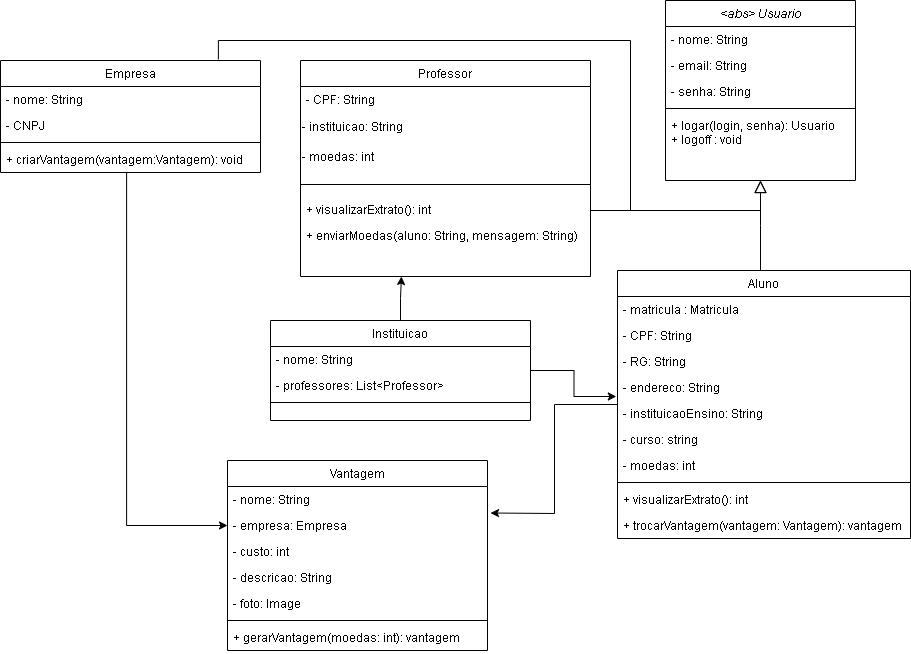

The diagram above was exported from draw.io. Its source (the exported page's mxGraphModel, read from the mxfile embedded in the PNG):
<mxGraphModel dx="2258" dy="766" grid="1" gridSize="10" guides="1" tooltips="1" connect="1" arrows="0" fold="1" page="1" pageScale="1" pageWidth="827" pageHeight="1169" math="0" shadow="0">
  <root>
    <mxCell id="WIyWlLk6GJQsqaUBKTNV-0" />
    <mxCell id="WIyWlLk6GJQsqaUBKTNV-1" parent="WIyWlLk6GJQsqaUBKTNV-0" />
    <mxCell id="zkfFHV4jXpPFQw0GAbJ--0" value="&lt;abs&gt; Usuario" style="swimlane;fontStyle=2;align=center;verticalAlign=top;childLayout=stackLayout;horizontal=1;startSize=26;horizontalStack=0;resizeParent=1;resizeLast=0;collapsible=1;marginBottom=0;rounded=0;shadow=0;strokeWidth=1;" parent="WIyWlLk6GJQsqaUBKTNV-1" vertex="1">
      <mxGeometry x="-105" y="60" width="190" height="180" as="geometry">
        <mxRectangle x="230" y="140" width="160" height="26" as="alternateBounds" />
      </mxGeometry>
    </mxCell>
    <mxCell id="zkfFHV4jXpPFQw0GAbJ--1" value="- nome: String" style="text;align=left;verticalAlign=top;spacingLeft=4;spacingRight=4;overflow=hidden;rotatable=0;points=[[0,0.5],[1,0.5]];portConstraint=eastwest;" parent="zkfFHV4jXpPFQw0GAbJ--0" vertex="1">
      <mxGeometry y="26" width="190" height="26" as="geometry" />
    </mxCell>
    <mxCell id="zkfFHV4jXpPFQw0GAbJ--3" value="- email: String" style="text;align=left;verticalAlign=top;spacingLeft=4;spacingRight=4;overflow=hidden;rotatable=0;points=[[0,0.5],[1,0.5]];portConstraint=eastwest;rounded=0;shadow=0;html=0;" parent="zkfFHV4jXpPFQw0GAbJ--0" vertex="1">
      <mxGeometry y="52" width="190" height="26" as="geometry" />
    </mxCell>
    <mxCell id="1YPbBwVIROEG3jxwhO4L-43" value="- senha: String" style="text;align=left;verticalAlign=top;spacingLeft=4;spacingRight=4;overflow=hidden;rotatable=0;points=[[0,0.5],[1,0.5]];portConstraint=eastwest;rounded=0;shadow=0;html=0;" parent="zkfFHV4jXpPFQw0GAbJ--0" vertex="1">
      <mxGeometry y="78" width="190" height="26" as="geometry" />
    </mxCell>
    <mxCell id="zkfFHV4jXpPFQw0GAbJ--4" value="" style="line;html=1;strokeWidth=1;align=left;verticalAlign=middle;spacingTop=-1;spacingLeft=3;spacingRight=3;rotatable=0;labelPosition=right;points=[];portConstraint=eastwest;" parent="zkfFHV4jXpPFQw0GAbJ--0" vertex="1">
      <mxGeometry y="104" width="190" height="8" as="geometry" />
    </mxCell>
    <mxCell id="CV2Gr7qLRmcbS-moZcll-4" value="+ logar(login, senha): Usuario&lt;br style=&quot;border-color: var(--border-color); padding: 0px; margin: 0px;&quot;&gt;&lt;span style=&quot;&quot;&gt;+ logoff : void&lt;/span&gt;" style="text;strokeColor=none;fillColor=none;align=left;verticalAlign=top;spacingLeft=4;spacingRight=4;overflow=hidden;rotatable=0;points=[[0,0.5],[1,0.5]];portConstraint=eastwest;whiteSpace=wrap;html=1;" parent="zkfFHV4jXpPFQw0GAbJ--0" vertex="1">
      <mxGeometry y="112" width="190" height="42" as="geometry" />
    </mxCell>
    <mxCell id="wUAlsP9S6qdaBW3i_975-30" style="edgeStyle=orthogonalEdgeStyle;rounded=0;orthogonalLoop=1;jettySize=auto;html=1;entryX=1;entryY=0.5;entryDx=0;entryDy=0;" edge="1" parent="WIyWlLk6GJQsqaUBKTNV-1" source="zkfFHV4jXpPFQw0GAbJ--6">
      <mxGeometry relative="1" as="geometry">
        <mxPoint x="-280" y="572.5" as="targetPoint" />
      </mxGeometry>
    </mxCell>
    <mxCell id="zkfFHV4jXpPFQw0GAbJ--6" value="Aluno" style="swimlane;fontStyle=0;align=center;verticalAlign=top;childLayout=stackLayout;horizontal=1;startSize=26;horizontalStack=0;resizeParent=1;resizeLast=0;collapsible=1;marginBottom=0;rounded=0;shadow=0;strokeWidth=1;" parent="WIyWlLk6GJQsqaUBKTNV-1" vertex="1">
      <mxGeometry x="-153" y="330" width="293" height="268" as="geometry">
        <mxRectangle x="130" y="380" width="160" height="26" as="alternateBounds" />
      </mxGeometry>
    </mxCell>
    <mxCell id="HK7gJNtpRA1-yufKqeJp-4" value="- matricula : Matricula" style="text;align=left;verticalAlign=top;spacingLeft=4;spacingRight=4;overflow=hidden;rotatable=0;points=[[0,0.5],[1,0.5]];portConstraint=eastwest;rounded=0;shadow=0;html=0;" parent="zkfFHV4jXpPFQw0GAbJ--6" vertex="1">
      <mxGeometry y="26" width="293" height="26" as="geometry" />
    </mxCell>
    <mxCell id="wUAlsP9S6qdaBW3i_975-38" value="- CPF: String" style="text;align=left;verticalAlign=top;spacingLeft=4;spacingRight=4;overflow=hidden;rotatable=0;points=[[0,0.5],[1,0.5]];portConstraint=eastwest;rounded=0;shadow=0;html=0;" vertex="1" parent="zkfFHV4jXpPFQw0GAbJ--6">
      <mxGeometry y="52" width="293" height="26" as="geometry" />
    </mxCell>
    <mxCell id="wUAlsP9S6qdaBW3i_975-0" value="- RG: String" style="text;align=left;verticalAlign=top;spacingLeft=4;spacingRight=4;overflow=hidden;rotatable=0;points=[[0,0.5],[1,0.5]];portConstraint=eastwest;rounded=0;shadow=0;html=0;" vertex="1" parent="zkfFHV4jXpPFQw0GAbJ--6">
      <mxGeometry y="78" width="293" height="26" as="geometry" />
    </mxCell>
    <mxCell id="wUAlsP9S6qdaBW3i_975-1" value="- endereco: String" style="text;align=left;verticalAlign=top;spacingLeft=4;spacingRight=4;overflow=hidden;rotatable=0;points=[[0,0.5],[1,0.5]];portConstraint=eastwest;rounded=0;shadow=0;html=0;" vertex="1" parent="zkfFHV4jXpPFQw0GAbJ--6">
      <mxGeometry y="104" width="293" height="26" as="geometry" />
    </mxCell>
    <mxCell id="wUAlsP9S6qdaBW3i_975-2" value="- instituicaoEnsino: String" style="text;align=left;verticalAlign=top;spacingLeft=4;spacingRight=4;overflow=hidden;rotatable=0;points=[[0,0.5],[1,0.5]];portConstraint=eastwest;rounded=0;shadow=0;html=0;" vertex="1" parent="zkfFHV4jXpPFQw0GAbJ--6">
      <mxGeometry y="130" width="293" height="26" as="geometry" />
    </mxCell>
    <mxCell id="wUAlsP9S6qdaBW3i_975-3" value="- curso: string" style="text;align=left;verticalAlign=top;spacingLeft=4;spacingRight=4;overflow=hidden;rotatable=0;points=[[0,0.5],[1,0.5]];portConstraint=eastwest;rounded=0;shadow=0;html=0;" vertex="1" parent="zkfFHV4jXpPFQw0GAbJ--6">
      <mxGeometry y="156" width="293" height="26" as="geometry" />
    </mxCell>
    <mxCell id="wUAlsP9S6qdaBW3i_975-18" value="- moedas: int" style="text;align=left;verticalAlign=top;spacingLeft=4;spacingRight=4;overflow=hidden;rotatable=0;points=[[0,0.5],[1,0.5]];portConstraint=eastwest;rounded=0;shadow=0;html=0;" vertex="1" parent="zkfFHV4jXpPFQw0GAbJ--6">
      <mxGeometry y="182" width="293" height="26" as="geometry" />
    </mxCell>
    <mxCell id="zkfFHV4jXpPFQw0GAbJ--9" value="" style="line;html=1;strokeWidth=1;align=left;verticalAlign=middle;spacingTop=-1;spacingLeft=3;spacingRight=3;rotatable=0;labelPosition=right;points=[];portConstraint=eastwest;" parent="zkfFHV4jXpPFQw0GAbJ--6" vertex="1">
      <mxGeometry y="208" width="293" height="8" as="geometry" />
    </mxCell>
    <mxCell id="HK7gJNtpRA1-yufKqeJp-2" value="+ visualizarExtrato(): int" style="text;align=left;verticalAlign=top;spacingLeft=4;spacingRight=4;overflow=hidden;rotatable=0;points=[[0,0.5],[1,0.5]];portConstraint=eastwest;rounded=0;shadow=0;html=0;" parent="zkfFHV4jXpPFQw0GAbJ--6" vertex="1">
      <mxGeometry y="216" width="293" height="26" as="geometry" />
    </mxCell>
    <mxCell id="wUAlsP9S6qdaBW3i_975-21" value="+ trocarVantagem(vantagem: Vantagem): vantagem" style="text;align=left;verticalAlign=top;spacingLeft=4;spacingRight=4;overflow=hidden;rotatable=0;points=[[0,0.5],[1,0.5]];portConstraint=eastwest;rounded=0;shadow=0;html=0;" vertex="1" parent="zkfFHV4jXpPFQw0GAbJ--6">
      <mxGeometry y="242" width="293" height="26" as="geometry" />
    </mxCell>
    <mxCell id="zkfFHV4jXpPFQw0GAbJ--12" value="" style="endArrow=block;endSize=10;endFill=0;shadow=0;strokeWidth=1;rounded=0;edgeStyle=elbowEdgeStyle;elbow=vertical;" parent="WIyWlLk6GJQsqaUBKTNV-1" target="zkfFHV4jXpPFQw0GAbJ--0" edge="1">
      <mxGeometry width="160" relative="1" as="geometry">
        <mxPoint x="-10" y="330" as="sourcePoint" />
        <mxPoint x="90" y="173" as="targetPoint" />
      </mxGeometry>
    </mxCell>
    <mxCell id="zkfFHV4jXpPFQw0GAbJ--13" value="Professor" style="swimlane;fontStyle=0;align=center;verticalAlign=top;childLayout=stackLayout;horizontal=1;startSize=26;horizontalStack=0;resizeParent=1;resizeLast=0;collapsible=1;marginBottom=0;rounded=0;shadow=0;strokeWidth=1;" parent="WIyWlLk6GJQsqaUBKTNV-1" vertex="1">
      <mxGeometry x="-470" y="120" width="290" height="216" as="geometry">
        <mxRectangle x="340" y="380" width="170" height="26" as="alternateBounds" />
      </mxGeometry>
    </mxCell>
    <mxCell id="wUAlsP9S6qdaBW3i_975-39" value="- CPF: String" style="text;align=left;verticalAlign=top;spacingLeft=4;spacingRight=4;overflow=hidden;rotatable=0;points=[[0,0.5],[1,0.5]];portConstraint=eastwest;rounded=0;shadow=0;html=0;" vertex="1" parent="zkfFHV4jXpPFQw0GAbJ--13">
      <mxGeometry y="26" width="290" height="26" as="geometry" />
    </mxCell>
    <mxCell id="wUAlsP9S6qdaBW3i_975-16" value="- instituicao: String" style="text;html=1;align=left;verticalAlign=middle;resizable=0;points=[];autosize=1;strokeColor=none;fillColor=none;" vertex="1" parent="zkfFHV4jXpPFQw0GAbJ--13">
      <mxGeometry y="52" width="290" height="30" as="geometry" />
    </mxCell>
    <mxCell id="wUAlsP9S6qdaBW3i_975-17" value="- moedas: int" style="text;html=1;align=left;verticalAlign=middle;resizable=0;points=[];autosize=1;strokeColor=none;fillColor=none;" vertex="1" parent="zkfFHV4jXpPFQw0GAbJ--13">
      <mxGeometry y="82" width="290" height="30" as="geometry" />
    </mxCell>
    <mxCell id="zkfFHV4jXpPFQw0GAbJ--15" value="" style="line;html=1;strokeWidth=1;align=left;verticalAlign=middle;spacingTop=-1;spacingLeft=3;spacingRight=3;rotatable=0;labelPosition=right;points=[];portConstraint=eastwest;" parent="zkfFHV4jXpPFQw0GAbJ--13" vertex="1">
      <mxGeometry y="112" width="290" height="24" as="geometry" />
    </mxCell>
    <mxCell id="wUAlsP9S6qdaBW3i_975-19" value="+ visualizarExtrato(): int" style="text;align=left;verticalAlign=top;spacingLeft=4;spacingRight=4;overflow=hidden;rotatable=0;points=[[0,0.5],[1,0.5]];portConstraint=eastwest;rounded=0;shadow=0;html=0;" vertex="1" parent="zkfFHV4jXpPFQw0GAbJ--13">
      <mxGeometry y="136" width="290" height="26" as="geometry" />
    </mxCell>
    <mxCell id="wUAlsP9S6qdaBW3i_975-20" value="+ enviarMoedas(aluno: String, mensagem: String)" style="text;align=left;verticalAlign=top;spacingLeft=4;spacingRight=4;overflow=hidden;rotatable=0;points=[[0,0.5],[1,0.5]];portConstraint=eastwest;rounded=0;shadow=0;html=0;" vertex="1" parent="zkfFHV4jXpPFQw0GAbJ--13">
      <mxGeometry y="162" width="290" height="54" as="geometry" />
    </mxCell>
    <mxCell id="zkfFHV4jXpPFQw0GAbJ--16" value="" style="endArrow=block;endSize=10;endFill=0;shadow=0;strokeWidth=1;rounded=0;edgeStyle=elbowEdgeStyle;elbow=vertical;" parent="WIyWlLk6GJQsqaUBKTNV-1" source="zkfFHV4jXpPFQw0GAbJ--13" edge="1">
      <mxGeometry width="160" relative="1" as="geometry">
        <mxPoint x="100" y="343" as="sourcePoint" />
        <mxPoint x="-10" y="240" as="targetPoint" />
        <Array as="points">
          <mxPoint x="-130" y="270" />
        </Array>
      </mxGeometry>
    </mxCell>
    <mxCell id="wUAlsP9S6qdaBW3i_975-13" style="edgeStyle=orthogonalEdgeStyle;rounded=0;orthogonalLoop=1;jettySize=auto;html=1;entryX=-0.004;entryY=0.846;entryDx=0;entryDy=0;entryPerimeter=0;" edge="1" parent="WIyWlLk6GJQsqaUBKTNV-1" source="wUAlsP9S6qdaBW3i_975-4" target="wUAlsP9S6qdaBW3i_975-1">
      <mxGeometry relative="1" as="geometry" />
    </mxCell>
    <mxCell id="wUAlsP9S6qdaBW3i_975-14" style="edgeStyle=orthogonalEdgeStyle;rounded=0;orthogonalLoop=1;jettySize=auto;html=1;entryX=0.348;entryY=1;entryDx=0;entryDy=0;entryPerimeter=0;" edge="1" parent="WIyWlLk6GJQsqaUBKTNV-1" source="wUAlsP9S6qdaBW3i_975-4" target="wUAlsP9S6qdaBW3i_975-20">
      <mxGeometry relative="1" as="geometry">
        <mxPoint x="-370" y="350" as="targetPoint" />
      </mxGeometry>
    </mxCell>
    <mxCell id="wUAlsP9S6qdaBW3i_975-4" value="Instituicao" style="swimlane;fontStyle=0;align=center;verticalAlign=top;childLayout=stackLayout;horizontal=1;startSize=26;horizontalStack=0;resizeParent=1;resizeLast=0;collapsible=1;marginBottom=0;rounded=0;shadow=0;strokeWidth=1;" vertex="1" parent="WIyWlLk6GJQsqaUBKTNV-1">
      <mxGeometry x="-500" y="380" width="260" height="100" as="geometry">
        <mxRectangle x="130" y="380" width="160" height="26" as="alternateBounds" />
      </mxGeometry>
    </mxCell>
    <mxCell id="wUAlsP9S6qdaBW3i_975-5" value="- nome: String" style="text;align=left;verticalAlign=top;spacingLeft=4;spacingRight=4;overflow=hidden;rotatable=0;points=[[0,0.5],[1,0.5]];portConstraint=eastwest;rounded=0;shadow=0;html=0;" vertex="1" parent="wUAlsP9S6qdaBW3i_975-4">
      <mxGeometry y="26" width="260" height="26" as="geometry" />
    </mxCell>
    <mxCell id="wUAlsP9S6qdaBW3i_975-15" value="- professores: List&lt;Professor&gt;" style="text;align=left;verticalAlign=top;spacingLeft=4;spacingRight=4;overflow=hidden;rotatable=0;points=[[0,0.5],[1,0.5]];portConstraint=eastwest;rounded=0;shadow=0;html=0;" vertex="1" parent="wUAlsP9S6qdaBW3i_975-4">
      <mxGeometry y="52" width="260" height="26" as="geometry" />
    </mxCell>
    <mxCell id="wUAlsP9S6qdaBW3i_975-10" value="" style="line;html=1;strokeWidth=1;align=left;verticalAlign=middle;spacingTop=-1;spacingLeft=3;spacingRight=3;rotatable=0;labelPosition=right;points=[];portConstraint=eastwest;" vertex="1" parent="wUAlsP9S6qdaBW3i_975-4">
      <mxGeometry y="78" width="260" height="8" as="geometry" />
    </mxCell>
    <mxCell id="wUAlsP9S6qdaBW3i_975-40" style="edgeStyle=orthogonalEdgeStyle;rounded=0;orthogonalLoop=1;jettySize=auto;html=1;exitX=0.838;exitY=-0.01;exitDx=0;exitDy=0;exitPerimeter=0;endArrow=none;endFill=0;" edge="1" parent="WIyWlLk6GJQsqaUBKTNV-1" source="wUAlsP9S6qdaBW3i_975-31">
      <mxGeometry relative="1" as="geometry">
        <mxPoint x="-130" y="270" as="targetPoint" />
        <Array as="points">
          <mxPoint x="-552" y="100" />
          <mxPoint x="-140" y="100" />
          <mxPoint x="-140" y="270" />
        </Array>
      </mxGeometry>
    </mxCell>
    <mxCell id="wUAlsP9S6qdaBW3i_975-31" value="Empresa" style="swimlane;fontStyle=0;align=center;verticalAlign=top;childLayout=stackLayout;horizontal=1;startSize=26;horizontalStack=0;resizeParent=1;resizeLast=0;collapsible=1;marginBottom=0;rounded=0;shadow=0;strokeWidth=1;" vertex="1" parent="WIyWlLk6GJQsqaUBKTNV-1">
      <mxGeometry x="-770" y="120" width="260" height="112" as="geometry">
        <mxRectangle x="130" y="380" width="160" height="26" as="alternateBounds" />
      </mxGeometry>
    </mxCell>
    <mxCell id="wUAlsP9S6qdaBW3i_975-32" value="- nome: String" style="text;align=left;verticalAlign=top;spacingLeft=4;spacingRight=4;overflow=hidden;rotatable=0;points=[[0,0.5],[1,0.5]];portConstraint=eastwest;rounded=0;shadow=0;html=0;" vertex="1" parent="wUAlsP9S6qdaBW3i_975-31">
      <mxGeometry y="26" width="260" height="26" as="geometry" />
    </mxCell>
    <mxCell id="wUAlsP9S6qdaBW3i_975-33" value="- CNPJ" style="text;align=left;verticalAlign=top;spacingLeft=4;spacingRight=4;overflow=hidden;rotatable=0;points=[[0,0.5],[1,0.5]];portConstraint=eastwest;rounded=0;shadow=0;html=0;" vertex="1" parent="wUAlsP9S6qdaBW3i_975-31">
      <mxGeometry y="52" width="260" height="26" as="geometry" />
    </mxCell>
    <mxCell id="wUAlsP9S6qdaBW3i_975-34" value="" style="line;html=1;strokeWidth=1;align=left;verticalAlign=middle;spacingTop=-1;spacingLeft=3;spacingRight=3;rotatable=0;labelPosition=right;points=[];portConstraint=eastwest;" vertex="1" parent="wUAlsP9S6qdaBW3i_975-31">
      <mxGeometry y="78" width="260" height="8" as="geometry" />
    </mxCell>
    <mxCell id="wUAlsP9S6qdaBW3i_975-52" value="+ criarVantagem(vantagem:Vantagem): void" style="text;align=left;verticalAlign=top;spacingLeft=4;spacingRight=4;overflow=hidden;rotatable=0;points=[[0,0.5],[1,0.5]];portConstraint=eastwest;rounded=0;shadow=0;html=0;" vertex="1" parent="wUAlsP9S6qdaBW3i_975-31">
      <mxGeometry y="86" width="260" height="26" as="geometry" />
    </mxCell>
    <mxCell id="wUAlsP9S6qdaBW3i_975-43" value="Vantagem" style="swimlane;fontStyle=0;align=center;verticalAlign=top;childLayout=stackLayout;horizontal=1;startSize=26;horizontalStack=0;resizeParent=1;resizeLast=0;collapsible=1;marginBottom=0;rounded=0;shadow=0;strokeWidth=1;" vertex="1" parent="WIyWlLk6GJQsqaUBKTNV-1">
      <mxGeometry x="-543" y="520" width="260" height="190" as="geometry">
        <mxRectangle x="130" y="380" width="160" height="26" as="alternateBounds" />
      </mxGeometry>
    </mxCell>
    <mxCell id="wUAlsP9S6qdaBW3i_975-44" value="- nome: String" style="text;align=left;verticalAlign=top;spacingLeft=4;spacingRight=4;overflow=hidden;rotatable=0;points=[[0,0.5],[1,0.5]];portConstraint=eastwest;rounded=0;shadow=0;html=0;" vertex="1" parent="wUAlsP9S6qdaBW3i_975-43">
      <mxGeometry y="26" width="260" height="26" as="geometry" />
    </mxCell>
    <mxCell id="wUAlsP9S6qdaBW3i_975-45" value="- empresa: Empresa" style="text;align=left;verticalAlign=top;spacingLeft=4;spacingRight=4;overflow=hidden;rotatable=0;points=[[0,0.5],[1,0.5]];portConstraint=eastwest;rounded=0;shadow=0;html=0;" vertex="1" parent="wUAlsP9S6qdaBW3i_975-43">
      <mxGeometry y="52" width="260" height="26" as="geometry" />
    </mxCell>
    <mxCell id="wUAlsP9S6qdaBW3i_975-48" value="- custo: int" style="text;align=left;verticalAlign=top;spacingLeft=4;spacingRight=4;overflow=hidden;rotatable=0;points=[[0,0.5],[1,0.5]];portConstraint=eastwest;rounded=0;shadow=0;html=0;" vertex="1" parent="wUAlsP9S6qdaBW3i_975-43">
      <mxGeometry y="78" width="260" height="26" as="geometry" />
    </mxCell>
    <mxCell id="wUAlsP9S6qdaBW3i_975-49" value="- descricao: String" style="text;align=left;verticalAlign=top;spacingLeft=4;spacingRight=4;overflow=hidden;rotatable=0;points=[[0,0.5],[1,0.5]];portConstraint=eastwest;rounded=0;shadow=0;html=0;" vertex="1" parent="wUAlsP9S6qdaBW3i_975-43">
      <mxGeometry y="104" width="260" height="26" as="geometry" />
    </mxCell>
    <mxCell id="wUAlsP9S6qdaBW3i_975-51" value="- foto: Image" style="text;align=left;verticalAlign=top;spacingLeft=4;spacingRight=4;overflow=hidden;rotatable=0;points=[[0,0.5],[1,0.5]];portConstraint=eastwest;rounded=0;shadow=0;html=0;" vertex="1" parent="wUAlsP9S6qdaBW3i_975-43">
      <mxGeometry y="130" width="260" height="26" as="geometry" />
    </mxCell>
    <mxCell id="wUAlsP9S6qdaBW3i_975-46" value="" style="line;html=1;strokeWidth=1;align=left;verticalAlign=middle;spacingTop=-1;spacingLeft=3;spacingRight=3;rotatable=0;labelPosition=right;points=[];portConstraint=eastwest;" vertex="1" parent="wUAlsP9S6qdaBW3i_975-43">
      <mxGeometry y="156" width="260" height="8" as="geometry" />
    </mxCell>
    <mxCell id="wUAlsP9S6qdaBW3i_975-47" value="+ gerarVantagem(moedas: int): vantagem" style="text;align=left;verticalAlign=top;spacingLeft=4;spacingRight=4;overflow=hidden;rotatable=0;points=[[0,0.5],[1,0.5]];portConstraint=eastwest;rounded=0;shadow=0;html=0;" vertex="1" parent="wUAlsP9S6qdaBW3i_975-43">
      <mxGeometry y="164" width="260" height="26" as="geometry" />
    </mxCell>
    <mxCell id="wUAlsP9S6qdaBW3i_975-53" style="edgeStyle=orthogonalEdgeStyle;rounded=0;orthogonalLoop=1;jettySize=auto;html=1;entryX=0;entryY=0.5;entryDx=0;entryDy=0;exitX=0.485;exitY=1;exitDx=0;exitDy=0;exitPerimeter=0;" edge="1" parent="WIyWlLk6GJQsqaUBKTNV-1" source="wUAlsP9S6qdaBW3i_975-52" target="wUAlsP9S6qdaBW3i_975-45">
      <mxGeometry relative="1" as="geometry">
        <mxPoint x="-563" y="390" as="sourcePoint" />
        <mxPoint x="-690" y="498.5" as="targetPoint" />
      </mxGeometry>
    </mxCell>
  </root>
</mxGraphModel>